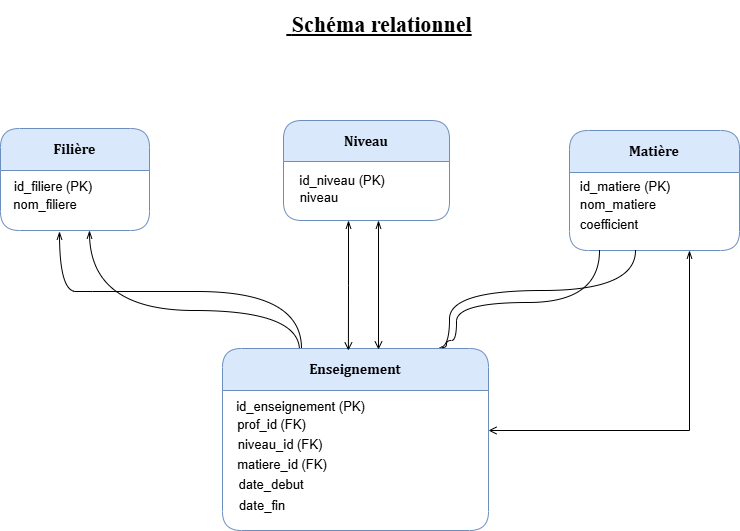

The diagram above was exported from draw.io. Its source (the exported page's mxGraphModel, read from the mxfile embedded in the PNG):
<mxGraphModel dx="1030" dy="613" grid="1" gridSize="10" guides="1" tooltips="1" connect="1" arrows="1" fold="1" page="1" pageScale="1" pageWidth="827" pageHeight="1169" math="0" shadow="0">
  <root>
    <mxCell id="0" />
    <mxCell id="1" parent="0" />
    <mxCell id="sF_0lm4OzAEZCLrIZS6n-31" edge="1" parent="1" style="edgeStyle=orthogonalEdgeStyle;rounded=0;orthogonalLoop=1;jettySize=auto;html=1;curved=1;endArrow=none;endFill=0;startArrow=openThin;startFill=0;">
      <mxGeometry relative="1" as="geometry">
        <Array as="points">
          <mxPoint x="150" y="380" />
          <mxPoint x="360" y="380" />
        </Array>
        <mxPoint x="150" y="300" as="sourcePoint" />
        <mxPoint x="360" y="420" as="targetPoint" />
      </mxGeometry>
    </mxCell>
    <mxCell id="sF_0lm4OzAEZCLrIZS6n-1" parent="1" style="swimlane;whiteSpace=wrap;html=1;startSize=42;rounded=1;fillColor=#dae8fc;strokeColor=#6c8ebf;" value="&lt;font style=&quot;font-size: 14px;&quot; face=&quot;Cambria&quot;&gt;Filière&lt;/font&gt;" vertex="1">
      <mxGeometry height="102" width="149" x="61" y="198" as="geometry">
        <mxRectangle height="30" width="90" x="78" y="171" as="alternateBounds" />
      </mxGeometry>
    </mxCell>
    <mxCell id="sF_0lm4OzAEZCLrIZS6n-2" parent="1" style="text;html=1;whiteSpace=wrap;strokeColor=none;fillColor=none;align=center;verticalAlign=middle;rounded=0;" value="&lt;font style=&quot;font-size: 13px;&quot;&gt;id_filiere (PK)&lt;/font&gt;" vertex="1">
      <mxGeometry height="30" width="100" x="64" y="241" as="geometry" />
    </mxCell>
    <mxCell id="sF_0lm4OzAEZCLrIZS6n-3" parent="1" style="text;html=1;whiteSpace=wrap;strokeColor=none;fillColor=none;align=center;verticalAlign=middle;rounded=0;" value="&lt;font style=&quot;font-size: 13px;&quot;&gt;nom_filiere&lt;/font&gt;" vertex="1">
      <mxGeometry height="32" width="60" x="76" y="258" as="geometry" />
    </mxCell>
    <mxCell id="sF_0lm4OzAEZCLrIZS6n-7" parent="1" style="swimlane;whiteSpace=wrap;html=1;startSize=41;rounded=1;fillColor=#dae8fc;strokeColor=#6c8ebf;" value="&lt;font style=&quot;font-size: 14px;&quot; face=&quot;Cambria&quot;&gt;Niveau&lt;/font&gt;" vertex="1">
      <mxGeometry height="100" width="166" x="344" y="190" as="geometry">
        <mxRectangle height="30" width="90" x="78" y="171" as="alternateBounds" />
      </mxGeometry>
    </mxCell>
    <mxCell id="sF_0lm4OzAEZCLrIZS6n-8" parent="1" style="text;html=1;whiteSpace=wrap;strokeColor=none;fillColor=none;align=center;verticalAlign=middle;rounded=0;" value="&lt;font style=&quot;font-size: 13px;&quot;&gt;id_niveau (PK)&lt;/font&gt;" vertex="1">
      <mxGeometry height="30" width="100" x="353" y="235" as="geometry" />
    </mxCell>
    <mxCell id="sF_0lm4OzAEZCLrIZS6n-28" edge="1" parent="1" style="edgeStyle=orthogonalEdgeStyle;rounded=0;orthogonalLoop=1;jettySize=auto;html=1;endArrow=none;endFill=0;startArrow=open;startFill=0;">
      <mxGeometry relative="1" as="geometry">
        <mxPoint x="549" y="500" as="sourcePoint" />
        <mxPoint x="750" y="500" as="targetPoint" />
      </mxGeometry>
    </mxCell>
    <mxCell id="sF_0lm4OzAEZCLrIZS6n-14" parent="1" style="swimlane;whiteSpace=wrap;html=1;startSize=42;rounded=1;fillColor=#dae8fc;strokeColor=#6c8ebf;" value="&lt;font style=&quot;font-size: 14px;&quot; face=&quot;Cambria&quot;&gt;Enseignement&lt;/font&gt;" vertex="1">
      <mxGeometry height="182" width="266" x="283" y="418" as="geometry">
        <mxRectangle height="30" width="90" x="78" y="171" as="alternateBounds" />
      </mxGeometry>
    </mxCell>
    <mxCell id="HKBwqlu5Fxu0uMwKoT8r-1" parent="sF_0lm4OzAEZCLrIZS6n-14" style="text;html=1;whiteSpace=wrap;strokeColor=none;fillColor=none;align=center;verticalAlign=middle;rounded=0;" value="&lt;font style=&quot;font-size: 13px;&quot;&gt;date_debut&lt;/font&gt;" vertex="1">
      <mxGeometry height="30" width="60" x="19" y="121" as="geometry" />
    </mxCell>
    <mxCell id="HKBwqlu5Fxu0uMwKoT8r-2" parent="sF_0lm4OzAEZCLrIZS6n-14" style="text;html=1;whiteSpace=wrap;strokeColor=none;fillColor=none;align=center;verticalAlign=middle;rounded=0;" value="&lt;font style=&quot;font-size: 13px;&quot;&gt;date_fin&lt;/font&gt;" vertex="1">
      <mxGeometry height="30" width="60" x="10" y="142" as="geometry" />
    </mxCell>
    <mxCell id="sF_0lm4OzAEZCLrIZS6n-15" parent="1" style="text;html=1;whiteSpace=wrap;strokeColor=none;fillColor=none;align=center;verticalAlign=middle;rounded=0;" value="&lt;font style=&quot;font-size: 13px;&quot;&gt;id_enseignement (PK)&lt;/font&gt;" vertex="1">
      <mxGeometry height="30" width="131" x="296" y="461" as="geometry" />
    </mxCell>
    <mxCell id="sF_0lm4OzAEZCLrIZS6n-16" parent="1" style="text;html=1;whiteSpace=wrap;strokeColor=none;fillColor=none;align=center;verticalAlign=middle;rounded=0;" value="&lt;font style=&quot;font-size: 13px;&quot;&gt;prof_id (FK)&lt;/font&gt;" vertex="1">
      <mxGeometry height="32" width="73" x="296" y="478" as="geometry" />
    </mxCell>
    <mxCell id="sF_0lm4OzAEZCLrIZS6n-17" parent="1" style="text;html=1;whiteSpace=wrap;strokeColor=none;fillColor=none;align=center;verticalAlign=middle;rounded=0;" value="&lt;font style=&quot;font-size: 13px;&quot;&gt;niveau_id (FK)&lt;/font&gt;" vertex="1">
      <mxGeometry height="30" width="92" x="295" y="499" as="geometry" />
    </mxCell>
    <mxCell id="sF_0lm4OzAEZCLrIZS6n-18" parent="1" style="text;html=1;whiteSpace=wrap;strokeColor=none;fillColor=none;align=center;verticalAlign=middle;rounded=0;" value="&lt;font style=&quot;font-size: 13px;&quot;&gt;matiere_id (FK)&lt;/font&gt;" vertex="1">
      <mxGeometry height="34" width="94" x="296" y="517" as="geometry" />
    </mxCell>
    <mxCell id="sF_0lm4OzAEZCLrIZS6n-27" edge="1" parent="1" style="edgeStyle=orthogonalEdgeStyle;rounded=0;orthogonalLoop=1;jettySize=auto;html=1;endArrow=none;endFill=0;startArrow=openThin;startFill=0;">
      <mxGeometry relative="1" as="geometry">
        <mxPoint x="750" y="320" as="sourcePoint" />
        <mxPoint x="750" y="500" as="targetPoint" />
      </mxGeometry>
    </mxCell>
    <mxCell id="sF_0lm4OzAEZCLrIZS6n-20" parent="1" style="swimlane;whiteSpace=wrap;html=1;startSize=42;rounded=1;fillColor=#dae8fc;strokeColor=#6c8ebf;direction=east;" value="&lt;font style=&quot;font-size: 14px;&quot; face=&quot;Cambria&quot;&gt;Matière&lt;/font&gt;" vertex="1">
      <mxGeometry height="120" width="170" x="630" y="200" as="geometry">
        <mxRectangle height="30" width="90" x="78" y="171" as="alternateBounds" />
      </mxGeometry>
    </mxCell>
    <mxCell id="sF_0lm4OzAEZCLrIZS6n-21" parent="1" style="text;html=1;whiteSpace=wrap;strokeColor=none;fillColor=none;align=center;verticalAlign=middle;rounded=0;" value="&lt;font style=&quot;font-size: 13px;&quot;&gt;id_matiere (PK)&lt;/font&gt;" vertex="1">
      <mxGeometry height="30" width="100" x="636" y="241" as="geometry" />
    </mxCell>
    <mxCell id="sF_0lm4OzAEZCLrIZS6n-22" parent="1" style="text;html=1;whiteSpace=wrap;strokeColor=none;fillColor=none;align=center;verticalAlign=middle;rounded=0;" value="&lt;font style=&quot;font-size: 13px;&quot;&gt;nom_matiere&lt;/font&gt;" vertex="1">
      <mxGeometry height="32" width="60" x="649" y="258" as="geometry" />
    </mxCell>
    <mxCell id="sF_0lm4OzAEZCLrIZS6n-23" parent="1" style="text;html=1;whiteSpace=wrap;strokeColor=none;fillColor=none;align=center;verticalAlign=middle;rounded=0;" value="&lt;font style=&quot;font-size: 13px;&quot;&gt;coefficient&lt;/font&gt;" vertex="1">
      <mxGeometry height="30" width="60" x="640" y="279" as="geometry" />
    </mxCell>
    <mxCell id="sF_0lm4OzAEZCLrIZS6n-26" parent="1" style="text;html=1;whiteSpace=wrap;strokeColor=none;fillColor=none;align=center;verticalAlign=middle;rounded=0;" value="&lt;p class=&quot;MsoNormal&quot;&gt;&lt;font style=&quot;font-size: 22px;&quot;&gt;&lt;u&gt;&lt;span style=&quot;font-family: &amp;quot;Times New Roman&amp;quot;;&quot;&gt;&amp;nbsp;&lt;/span&gt;&lt;b style=&quot;&quot;&gt;&lt;span class=&quot;15&quot; style=&quot;font-family: &amp;quot;Times New Roman&amp;quot;;&quot;&gt;Schéma relationnel&lt;/span&gt;&lt;/b&gt;&lt;/u&gt;&lt;/font&gt;&lt;/p&gt;" vertex="1">
      <mxGeometry height="30" width="220" x="330" y="80" as="geometry" />
    </mxCell>
    <mxCell id="sF_0lm4OzAEZCLrIZS6n-34" edge="1" parent="1" style="edgeStyle=orthogonalEdgeStyle;rounded=0;orthogonalLoop=1;jettySize=auto;html=1;curved=1;endArrow=none;endFill=0;startArrow=openThin;startFill=0;">
      <mxGeometry relative="1" as="geometry">
        <Array as="points">
          <mxPoint x="153" y="361" />
          <mxPoint x="363" y="361" />
        </Array>
        <mxPoint x="120" y="301" as="sourcePoint" />
        <mxPoint x="362" y="418" as="targetPoint" />
      </mxGeometry>
    </mxCell>
    <mxCell id="sF_0lm4OzAEZCLrIZS6n-35" edge="1" parent="1" style="edgeStyle=orthogonalEdgeStyle;rounded=0;orthogonalLoop=1;jettySize=auto;html=1;entryX=0.541;entryY=0.014;entryDx=0;entryDy=0;entryPerimeter=0;startArrow=openThin;startFill=0;endArrow=open;endFill=0;">
      <mxGeometry relative="1" as="geometry">
        <mxPoint x="409" y="290" as="sourcePoint" />
        <mxPoint x="408.90599999999995" y="419.98800000000006" as="targetPoint" />
      </mxGeometry>
    </mxCell>
    <mxCell id="sF_0lm4OzAEZCLrIZS6n-36" edge="1" parent="1" style="edgeStyle=orthogonalEdgeStyle;rounded=0;orthogonalLoop=1;jettySize=auto;html=1;entryX=0.541;entryY=0.014;entryDx=0;entryDy=0;entryPerimeter=0;startArrow=openThin;startFill=0;endArrow=open;endFill=0;">
      <mxGeometry relative="1" as="geometry">
        <mxPoint x="439" y="290" as="sourcePoint" />
        <mxPoint x="439" y="419" as="targetPoint" />
      </mxGeometry>
    </mxCell>
    <mxCell id="sF_0lm4OzAEZCLrIZS6n-43" edge="1" parent="1" style="edgeStyle=orthogonalEdgeStyle;orthogonalLoop=1;jettySize=auto;html=1;rounded=0;curved=1;endArrow=none;endFill=0;exitX=0.874;exitY=-0.02;exitDx=0;exitDy=0;exitPerimeter=0;" value="">
      <mxGeometry relative="1" width="100" as="geometry">
        <Array as="points">
          <mxPoint x="507" y="417" />
          <mxPoint x="507" y="410" />
          <mxPoint x="517" y="410" />
          <mxPoint x="517" y="372" />
          <mxPoint x="660" y="372" />
        </Array>
        <mxPoint x="502.4839999999999" y="417.1600000000001" as="sourcePoint" />
        <mxPoint x="660" y="320" as="targetPoint" />
      </mxGeometry>
    </mxCell>
    <mxCell id="sF_0lm4OzAEZCLrIZS6n-44" edge="1" parent="1" style="edgeStyle=orthogonalEdgeStyle;orthogonalLoop=1;jettySize=auto;html=1;rounded=0;curved=1;endArrow=none;endFill=0;" value="">
      <mxGeometry relative="1" width="100" as="geometry">
        <Array as="points">
          <mxPoint x="510" y="417" />
          <mxPoint x="510" y="360" />
          <mxPoint x="696" y="360" />
        </Array>
        <mxPoint x="500" y="417" as="sourcePoint" />
        <mxPoint x="696" y="320" as="targetPoint" />
      </mxGeometry>
    </mxCell>
    <mxCell id="F8raUGtBxtnXB4jctqvV-1" parent="1" style="text;html=1;whiteSpace=wrap;strokeColor=none;fillColor=none;align=center;verticalAlign=middle;rounded=0;" value="&lt;font style=&quot;font-size: 13px;&quot;&gt;niveau&lt;/font&gt;" vertex="1">
      <mxGeometry height="30" width="60" x="350" y="252" as="geometry" />
    </mxCell>
  </root>
</mxGraphModel>